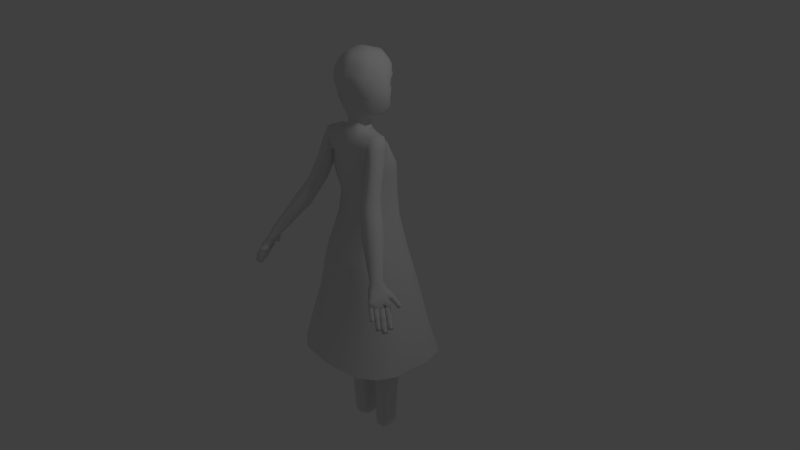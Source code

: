 # Source: girl5.blend  (saved by Blender 2.76.0; exported with 4.5.12 LTS)
import bpy
from mathutils import Matrix  # noqa: F401  (used for matrix-valued properties, if any)

bpy.ops.wm.read_factory_settings(use_empty=True)
scene = bpy.context.scene
scene.name = 'Scene'

# ---- collections
col_collection_1 = bpy.data.collections.new('Collection 1'); scene.collection.children.link(col_collection_1)

# ---- world
world_world = bpy.data.worlds.new('World'); scene.world = world_world
world_world.color = (0.05088, 0.05088, 0.05088)
world_world.use_sun_shadow = False
world_world.sun_shadow_jitter_overblur = 0.0
world_world.cycles.sampling_method = 'MANUAL'
world_world.cycles.sample_map_resolution = 256

# ---- cameras
cam_camera = bpy.data.cameras.new('Camera')
cam_camera.clip_end = 100.0
cam_camera.lens = 35.0
cam_camera.sensor_width = 32.0
cam_camera.sensor_height = 18.0
cam_camera.ortho_scale = 7.314
cam_camera.dof.focus_distance = 0.0
cam_camera.dof.aperture_fstop = 128.0

# ---- lights
light_lamp = bpy.data.lights.new('Lamp', 'POINT')
light_lamp.transmission_factor = 0.0
light_lamp.cutoff_distance = 30.0
light_lamp.energy = 100.0
light_lamp.shadow_buffer_clip_start = 1.001
light_lamp.shadow_soft_size = 0.1
light_lamp.shadow_maximum_resolution = 0.006
light_lamp.use_absolute_resolution = True
light_lamp.cycles.use_multiple_importance_sampling = False

# ---- meshes
me_plane_001 = bpy.data.meshes.new('Plane.001')
me_plane_001.from_pydata([(0.3266, 0.2057, -0.111), (0.2213, 0.2037, -0.1732), (0.06412, 0.2034, -0.1751), (0.0, 0.2022, -0.181), (0.3563, 0.2085, -0.0308), (0.2152, 0.2093, 0.2789), (0.05972, 0.2093, 0.2899), (0.0, 0.2092, 0.2849), (0.3319, 0.2094, 0.2474), (0.3499, 0.2092, 0.153), (0.3539, 0.2091, 0.09976), (0.3467, 0.05288, -0.1328), (0.2168, 0.05229, -0.1926), (0.06247, 0.05204, -0.2115), (0.0, 0.05123, -0.1992), (0.4331, 0.05561, -0.04321), (0.2203, 0.0562, 0.3393), (0.04781, 0.05619, 0.3111), (0.0, 0.05608, 0.2942), (0.3775, 0.05622, 0.2488), (0.4158, 0.05608, 0.1497), (0.4324, 0.05605, 0.09381), (0.09093, -0.03912, -0.1176), (0.04088, -0.0393, -0.1312), (0.0, -0.03989, -0.1472), (0.1153, -0.0363, 0.2247), (0.03722, -0.03631, 0.2331), (0.0, -0.03639, 0.2393), (0.06273, -0.084, -0.03631), (0.04815, -0.0841, -0.04322), (0.0, -0.06333, -0.05133), (0.04993, -0.08257, 0.1376), (0.05053, -0.08257, 0.1418), (0.0, -0.06155, 0.145), (0.06196, -0.1124, 0.04987), (0.038, -0.1124, 0.04928), (0.0, -0.09145, 0.04816), (0.3377, -0.09078, -0.1551), (0.2078, -0.09089, -0.2079), (0.4241, -0.09027, -0.06551), (0.2113, -0.09016, 0.2595), (0.3685, -0.09016, 0.2265), (0.4068, -0.09018, 0.1274), (0.4234, -0.09019, 0.07152), (0.08194, -0.1079, -0.1399), (0.1063, -0.1074, 0.2024), (0.05375, -0.1163, -0.0586), (0.04094, -0.116, 0.1153), (0.05298, -0.1215, 0.02758), (0.3373, -0.1774, -0.1596), (0.2075, -0.1775, -0.2076), (0.4237, -0.1772, -0.07006), (0.2109, -0.1771, 0.2549), (0.3682, -0.1771, 0.2219), (0.4064, -0.1772, 0.1228), (0.423, -0.1772, 0.06697), (0.08158, -0.185, -0.1444), (0.106, -0.1847, 0.1979), (0.05338, -0.1886, -0.06315), (0.04058, -0.1885, 0.1107), (0.05261, -0.191, 0.02303), (0.3297, -0.3025, -0.1514), (0.2055, -0.3026, -0.1973), (0.4123, -0.3023, -0.06573), (0.2088, -0.3023, 0.2451), (0.3592, -0.3023, 0.2136), (0.3958, -0.3023, 0.1188), (0.4117, -0.3023, 0.06534), (0.08508, -0.3097, -0.1369), (0.1084, -0.3095, 0.1905), (0.05812, -0.3133, -0.05912), (0.04587, -0.3131, 0.1072), (0.05738, -0.3155, 0.02331), (0.332, -0.4233, -0.1455), (0.2118, -0.4234, -0.19), (0.412, -0.4231, -0.06266), (0.215, -0.4231, 0.2382), (0.3606, -0.4231, 0.2076), (0.396, -0.4231, 0.1159), (0.4114, -0.4231, 0.06418), (0.09529, -0.4303, -0.1315), (0.1179, -0.4301, 0.1853), (0.06919, -0.4337, -0.05627), (0.05733, -0.4336, 0.1047), (0.06848, -0.4359, 0.02351), (0.3251, -0.936, -0.1338), (0.213, -0.936, -0.1752), (0.3997, -0.9358, -0.05647), (0.2159, -0.9357, 0.2242), (0.3517, -0.9357, 0.1957), (0.3848, -0.9358, 0.1101), (0.3991, -0.9358, 0.06185), (0.1043, -0.9425, -0.1207), (0.1253, -0.9423, 0.1749), (0.07993, -0.9457, -0.05051), (0.06887, -0.9456, 0.09961), (0.07926, -0.9477, 0.02391), (0.3188, -1.197, -0.1441), (0.214, -1.197, -0.1828), (0.3885, -1.197, -0.07185), (0.2168, -1.197, 0.1904), (0.3437, -1.197, 0.1638), (0.3746, -1.197, 0.08379), (0.3879, -1.197, 0.03871), (0.1124, -1.199, -0.1319), (0.1321, -1.199, 0.1443), (0.08969, -1.2, -0.06628), (0.07935, -1.2, 0.07401), (0.08906, -1.201, 0.003259), (0.3129, -1.254, -0.1623), (0.215, -1.254, -0.1985), (0.378, -1.254, -0.09484), (0.2176, -1.254, 0.1767), (0.3361, -1.254, 0.1252), (0.3649, -1.254, 0.05053), (0.3774, -1.254, 0.008422), (0.1201, -1.256, -0.1509), (0.1385, -1.256, 0.1071), (0.07904, -1.257, -0.08963), (0.06692, -1.257, 0.04138), (0.07355, -1.258, -0.02469), (0.3077, -1.324, -0.14), (0.2024, -1.324, -0.1956), (0.3778, -1.324, -0.06741), (0.2052, -1.324, 0.1961), (0.3327, -1.324, 0.1694), (0.3637, -1.324, 0.089), (0.3772, -1.324, 0.04369), (0.1004, -1.326, -0.1277), (0.1201, -1.326, 0.1498), (0.0775, -1.327, -0.06181), (0.06711, -1.327, 0.07916), (0.07687, -1.328, 0.008068), (0.3253, -1.583, -0.1342), (0.2129, -1.583, -0.1757), (0.4001, -1.583, -0.05668), (0.2159, -1.583, 0.2246), (0.352, -1.583, 0.1961), (0.3851, -1.583, 0.1103), (0.3995, -1.583, 0.06192), (0.104, -1.585, -0.1211), (0.1251, -1.585, 0.1752), (0.07956, -1.586, -0.0507), (0.06848, -1.586, 0.09978), (0.0789, -1.587, 0.02389), (0.3062, -1.836, -0.1115), (0.2094, -1.836, -0.1473), (0.3706, -1.836, -0.04475), (0.212, -1.836, 0.1976), (0.3292, -1.836, 0.173), (0.3577, -1.836, 0.09909), (0.3701, -1.836, 0.05743), (0.1155, -1.838, -0.1002), (0.1337, -1.838, 0.155), (0.09449, -1.839, -0.0396), (0.08494, -1.839, 0.09005), (0.09391, -1.84, 0.02466), (0.2916, -2.084, -0.09656), (0.2051, -2.084, -0.1285), (0.3492, -2.084, -0.03687), (0.2074, -2.084, 0.1798), (0.3122, -2.084, 0.1578), (0.3377, -2.084, 0.0917), (0.3488, -2.084, 0.05446), (0.1212, -2.086, -0.08646), (0.1374, -2.086, 0.1417), (0.1024, -2.087, -0.03227), (0.09385, -2.086, 0.08362), (0.1019, -2.087, 0.02517), (0.2801, -2.262, -0.09656), (0.1936, -2.262, -0.1285), (0.3377, -2.262, -0.03687), (0.1959, -2.262, 0.1798), (0.3007, -2.262, 0.1578), (0.3262, -2.262, 0.0917), (0.3373, -2.262, 0.05446), (0.1097, -2.264, -0.08646), (0.1259, -2.264, 0.1417), (0.09087, -2.265, -0.03227), (0.08233, -2.265, 0.08362), (0.09036, -2.266, 0.02517), (0.2638, -2.544, -0.08847), (0.1829, -2.544, -0.1184), (0.3177, -2.544, -0.03261), (0.185, -2.544, 0.1701), (0.2831, -2.544, 0.1495), (0.307, -2.544, 0.08771), (0.3173, -2.544, 0.05285), (0.1043, -2.546, -0.07901), (0.1195, -2.546, 0.1345), (0.08674, -2.547, -0.02831), (0.07875, -2.547, 0.08014), (0.08626, -2.548, 0.02545)], [], [(4, 10, 21, 15), (8, 5, 16, 19), (0, 4, 15, 11), (1, 0, 11, 12), (9, 8, 19, 20), (5, 6, 17, 16), (2, 1, 12, 13), (10, 9, 20, 21), (6, 7, 18, 17), (3, 2, 13, 14), (16, 17, 26, 25), (14, 13, 23, 24), (17, 18, 27, 26), (13, 12, 22, 23), (26, 27, 33, 32), (24, 23, 29, 30), (25, 26, 32, 31), (23, 22, 28, 29), (29, 28, 34, 35), (30, 29, 35, 36), (32, 33, 36, 35), (31, 32, 35, 34), (31, 34, 48, 47), (21, 20, 42, 43), (25, 31, 47, 45), (15, 21, 43, 39), (16, 25, 45, 40), (28, 22, 44, 46), (19, 16, 40, 41), (22, 12, 38, 44), (11, 15, 39, 37), (34, 28, 46, 48), (12, 11, 37, 38), (20, 19, 41, 42), (40, 45, 57, 52), (42, 41, 53, 54), (48, 46, 58, 60), (38, 37, 49, 50), (44, 38, 50, 56), (43, 42, 54, 55), (47, 48, 60, 59), (37, 39, 51, 49), (45, 47, 59, 57), (39, 43, 55, 51), (41, 40, 52, 53), (46, 44, 56, 58), (58, 56, 68, 70), (52, 57, 69, 64), (54, 53, 65, 66), (60, 58, 70, 72), (50, 49, 61, 62), (56, 50, 62, 68), (55, 54, 66, 67), (59, 60, 72, 71), (49, 51, 63, 61), (57, 59, 71, 69), (51, 55, 67, 63), (53, 52, 64, 65), (65, 64, 76, 77), (70, 68, 80, 82), (64, 69, 81, 76), (66, 65, 77, 78), (72, 70, 82, 84), (62, 61, 73, 74), (68, 62, 74, 80), (67, 66, 78, 79), (71, 72, 84, 83), (61, 63, 75, 73), (69, 71, 83, 81), (63, 67, 79, 75), (77, 76, 88, 89), (82, 80, 92, 94), (76, 81, 93, 88), (78, 77, 89, 90), (84, 82, 94, 96), (74, 73, 85, 86), (80, 74, 86, 92), (79, 78, 90, 91), (83, 84, 96, 95), (73, 75, 87, 85), (81, 83, 95, 93), (75, 79, 91, 87), (87, 91, 103, 99), (89, 88, 100, 101), (94, 92, 104, 106), (88, 93, 105, 100), (90, 89, 101, 102), (96, 94, 106, 108), (86, 85, 97, 98), (92, 86, 98, 104), (91, 90, 102, 103), (95, 96, 108, 107), (85, 87, 99, 97), (93, 95, 107, 105), (99, 103, 115, 111), (101, 100, 112, 113), (106, 104, 116, 118), (100, 105, 117, 112), (102, 101, 113, 114), (108, 106, 118, 120), (98, 97, 109, 110), (104, 98, 110, 116), (103, 102, 114, 115), (107, 108, 120, 119), (97, 99, 111, 109), (105, 107, 119, 117), (117, 119, 131, 129), (111, 115, 127, 123), (113, 112, 124, 125), (118, 116, 128, 130), (112, 117, 129, 124), (114, 113, 125, 126), (120, 118, 130, 132), (110, 109, 121, 122), (116, 110, 122, 128), (115, 114, 126, 127), (119, 120, 132, 131), (109, 111, 123, 121), (121, 123, 135, 133), (129, 131, 143, 141), (123, 127, 139, 135), (125, 124, 136, 137), (130, 128, 140, 142), (124, 129, 141, 136), (126, 125, 137, 138), (132, 130, 142, 144), (122, 121, 133, 134), (128, 122, 134, 140), (127, 126, 138, 139), (131, 132, 144, 143), (143, 144, 156, 155), (133, 135, 147, 145), (141, 143, 155, 153), (135, 139, 151, 147), (137, 136, 148, 149), (142, 140, 152, 154), (136, 141, 153, 148), (138, 137, 149, 150), (144, 142, 154, 156), (134, 133, 145, 146), (140, 134, 146, 152), (139, 138, 150, 151), (151, 150, 162, 163), (155, 156, 168, 167), (145, 147, 159, 157), (153, 155, 167, 165), (147, 151, 163, 159), (149, 148, 160, 161), (154, 152, 164, 166), (148, 153, 165, 160), (150, 149, 161, 162), (156, 154, 166, 168), (146, 145, 157, 158), (152, 146, 158, 164), (163, 162, 174, 175), (167, 168, 180, 179), (157, 159, 171, 169), (165, 167, 179, 177), (159, 163, 175, 171), (161, 160, 172, 173), (166, 164, 176, 178), (160, 165, 177, 172), (162, 161, 173, 174), (168, 166, 178, 180), (158, 157, 169, 170), (164, 158, 170, 176), (176, 170, 182, 188), (175, 174, 186, 187), (179, 180, 192, 191), (169, 171, 183, 181), (177, 179, 191, 189), (171, 175, 187, 183), (173, 172, 184, 185), (178, 176, 188, 190), (172, 177, 189, 184), (174, 173, 185, 186), (180, 178, 190, 192), (170, 169, 181, 182)])
me_plane_001.polygons.foreach_set('use_smooth', [True] * 178)
me_plane_001.use_remesh_preserve_volume = False
me_plane_001.use_remesh_preserve_attributes = False
me_plane_001.use_mirror_vertex_groups = False
me_plane_001.update()
me_plane = bpy.data.meshes.new('Plane')
me_plane.from_pydata([(1.186, 0.02748, 0.625), (1.113, 0.1311, 0.6585), (1.161, 0.009783, 0.6253), (1.086, 0.1141, 0.6664), (1.15, -0.005424, 0.6427), (1.074, 0.09885, 0.6838), (1.158, -0.009232, 0.667), (1.082, 0.09504, 0.7081), (1.181, 0.0005885, 0.6839), (1.109, 0.0972, 0.7272), (1.205, 0.01829, 0.6836), (1.129, 0.1226, 0.7247), (1.216, 0.03349, 0.6662), (1.141, 0.1378, 0.7073), (1.208, 0.0373, 0.6419), (1.133, 0.1416, 0.683), (1.14, 0.0924, 0.6496), (1.181, 0.005576, 0.6542), (1.121, 0.07752, 0.652), (1.109, 0.06184, 0.6699), (1.118, 0.05791, 0.695), (1.135, 0.06467, 0.7104), (1.16, 0.08292, 0.71), (1.172, 0.0986, 0.6921), (1.164, 0.1025, 0.667), (1.14, 0.04215, 0.638), (1.129, 0.02677, 0.6556), (1.137, 0.02292, 0.6801), (1.158, 0.032, 0.6967), (1.183, 0.04989, 0.6964), (1.194, 0.06527, 0.6788), (1.186, 0.06912, 0.6542), (1.163, 0.05919, 0.6371), (1.147, 0.02951, 0.6331), (1.136, 0.0143, 0.6505), (1.144, 0.01049, 0.6748), (1.166, 0.02031, 0.6917), (1.19, 0.03801, 0.6913), (1.202, 0.05322, 0.6739), (1.194, 0.05703, 0.6497), (1.171, 0.0472, 0.6327), (1.191, 0.03723, 0.686), (1.203, 0.02145, 0.6798), (1.212, 0.03362, 0.6658), (1.2, 0.0494, 0.6721), (1.205, 0.03667, 0.6464), (1.194, 0.05245, 0.6526), (1.194, 0.0397, 0.6909), (1.207, 0.02116, 0.6836), (1.218, 0.03545, 0.6672), (1.205, 0.05398, 0.6745), (1.211, 0.03903, 0.6444), (1.197, 0.05756, 0.6517), (1.165, 0.05537, 0.636), (1.141, 0.03768, 0.6363), (1.13, 0.02247, 0.6537), (1.138, 0.01866, 0.678), (1.16, 0.02848, 0.6949), (1.185, 0.04618, 0.6946), (1.196, 0.06139, 0.6772), (1.188, 0.0652, 0.6529), (1.161, 0.06152, 0.6384), (1.137, 0.04382, 0.6387), (1.125, 0.02862, 0.6561), (1.133, 0.02481, 0.6804), (1.156, 0.03463, 0.6973), (1.18, 0.05233, 0.697), (1.192, 0.06753, 0.6796), (1.184, 0.07134, 0.6553), (1.143, 0.08652, 0.6482), (1.119, 0.06882, 0.6486), (1.107, 0.05361, 0.666), (1.115, 0.0498, 0.6903), (1.138, 0.05962, 0.7072), (1.162, 0.07732, 0.7068), (1.173, 0.09253, 0.6894), (1.166, 0.09634, 0.6652), (1.136, 0.09561, 0.6518), (1.101, 0.0627, 0.6696), (1.131, 0.06872, 0.7108), (1.112, 0.07791, 0.6522), (1.108, 0.0589, 0.6938), (1.155, 0.08641, 0.7104), (1.167, 0.1016, 0.693), (1.159, 0.1054, 0.6687), (1.246, -0.1897, 0.821), (1.135, 0.03952, 0.7567), (1.219, -0.2027, 0.8221), (1.107, 0.02655, 0.7578), (1.2, -0.2065, 0.8412), (1.083, 0.01947, 0.7749), (1.201, -0.1989, 0.8671), (1.083, 0.03024, 0.8121), (1.221, -0.1844, 0.8847), (1.107, 0.04397, 0.8201), (1.248, -0.1714, 0.8837), (1.136, 0.05786, 0.8194), (1.267, -0.1676, 0.8646), (1.155, 0.06166, 0.8003), (1.266, -0.1752, 0.8386), (1.154, 0.05407, 0.7744), (1.179, -0.04875, 0.781), (1.235, -0.1908, 0.8536), (1.157, -0.05876, 0.7841), (1.138, -0.06268, 0.8038), (1.138, -0.05484, 0.8306), (1.153, -0.04321, 0.8468), (1.181, -0.02983, 0.8457), (1.2, -0.02591, 0.826), (1.2, -0.03375, 0.7992), (1.187, -0.1329, 0.8031), (1.168, -0.1368, 0.8224), (1.169, -0.1291, 0.8486), (1.187, -0.1152, 0.8659), (1.215, -0.1021, 0.8649), (1.234, -0.09827, 0.8456), (1.233, -0.1059, 0.8193), (1.213, -0.1207, 0.8015), (1.198, -0.1593, 0.8099), (1.179, -0.1631, 0.829), (1.18, -0.1555, 0.855), (1.2, -0.141, 0.8726), (1.227, -0.128, 0.8715), (1.246, -0.1242, 0.8524), (1.245, -0.1318, 0.8265), (1.225, -0.1464, 0.8089), (1.23, -0.1334, 0.8678), (1.246, -0.1681, 0.8776), (1.262, -0.1651, 0.8623), (1.245, -0.1304, 0.8525), (1.261, -0.1712, 0.8415), (1.244, -0.1365, 0.8318), (1.231, -0.1277, 0.8716), (1.251, -0.1685, 0.883), (1.268, -0.1649, 0.8651), (1.249, -0.1242, 0.8536), (1.268, -0.172, 0.8407), (1.248, -0.1313, 0.8292), (1.217, -0.1284, 0.8038), (1.189, -0.1414, 0.8049), (1.171, -0.1452, 0.824), (1.171, -0.1376, 0.8499), (1.191, -0.123, 0.8676), (1.218, -0.1101, 0.8665), (1.237, -0.1063, 0.8474), (1.236, -0.1139, 0.8214), (1.21, -0.1149, 0.8), (1.183, -0.1279, 0.8011), (1.164, -0.1317, 0.8202), (1.165, -0.1241, 0.8461), (1.184, -0.1095, 0.8638), (1.212, -0.09654, 0.8627), (1.23, -0.09274, 0.8436), (1.23, -0.1003, 0.8177), (1.183, -0.05993, 0.7846), (1.156, -0.07291, 0.7857), (1.137, -0.07671, 0.8048), (1.138, -0.06911, 0.8307), (1.158, -0.05456, 0.8484), (1.185, -0.04159, 0.8473), (1.204, -0.03779, 0.8282), (1.203, -0.04539, 0.8022), (1.173, -0.03994, 0.779), (1.127, -0.05672, 0.7992), (1.148, -0.03457, 0.8428), (1.146, -0.05292, 0.7801), (1.128, -0.04912, 0.8251), (1.175, -0.0216, 0.8417), (1.194, -0.0178, 0.8226), (1.193, -0.0254, 0.7966), (1.117, -0.06845, 0.9886), (1.05, 0.06851, 0.9484), (1.092, -0.08053, 0.9885), (1.029, 0.05568, 0.94), (1.076, -0.08426, 1.004), (0.9997, 0.05728, 0.9609), (1.078, -0.07746, 1.025), (1.007, 0.06737, 0.9843), (1.096, -0.06411, 1.04), (1.026, 0.08071, 0.9995), (1.121, -0.05203, 1.04), (1.05, 0.09279, 0.9996), (1.137, -0.0483, 1.025), (1.067, 0.09652, 0.9846), (1.136, -0.0551, 1.004), (1.065, 0.08972, 0.9632), (1.075, 0.02077, 0.9632), (1.107, -0.06878, 1.015), (1.055, 0.01143, 0.965), (1.038, 0.007586, 0.9805), (1.04, 0.0146, 1.003), (1.054, 0.02525, 1.016), (1.079, 0.03771, 1.016), (1.096, 0.04156, 1.001), (1.094, 0.03454, 0.9789), (1.073, -0.03618, 0.9766), (1.056, -0.03996, 0.9918), (1.058, -0.03308, 1.013), (1.075, -0.02037, 1.028), (1.1, -0.008153, 1.028), (1.117, -0.00438, 1.013), (1.115, -0.01126, 0.9916), (1.096, -0.02476, 0.9762), (1.079, -0.05314, 0.9808), (1.063, -0.05687, 0.9958), (1.064, -0.05007, 1.017), (1.083, -0.03672, 1.032), (1.108, -0.02464, 1.033), (1.124, -0.02091, 1.017), (1.122, -0.02771, 0.9961), (1.104, -0.04106, 0.9809), (1.109, -0.02833, 1.029), (1.12, -0.05026, 1.035), (1.133, -0.04727, 1.023), (1.122, -0.02535, 1.017), (1.132, -0.05272, 1.006), (1.121, -0.03079, 1.0), (1.111, -0.02398, 1.033), (1.124, -0.04972, 1.04), (1.139, -0.04622, 1.026), (1.126, -0.02048, 1.018), (1.137, -0.05261, 1.006), (1.125, -0.02687, 0.9984), (1.098, -0.02971, 0.9777), (1.073, -0.04179, 0.9776), (1.057, -0.04552, 0.9926), (1.059, -0.03872, 1.014), (1.077, -0.02537, 1.029), (1.102, -0.01329, 1.029), (1.118, -0.009561, 1.014), (1.117, -0.01636, 0.9929), (1.094, -0.02117, 0.9753), (1.069, -0.03325, 0.9752), (1.053, -0.03698, 0.9903), (1.055, -0.03018, 1.012), (1.073, -0.01683, 1.027), (1.098, -0.004755, 1.027), (1.114, -0.001024, 1.012), (1.113, -0.007825, 0.9905), (1.077, 0.01354, 0.9656), (1.052, 0.001465, 0.9655), (1.036, -0.002266, 0.9805), (1.038, 0.004535, 1.002), (1.056, 0.01788, 1.017), (1.081, 0.02996, 1.017), (1.097, 0.03369, 1.002), (1.096, 0.02689, 0.9808), (1.071, 0.02617, 0.9621), (1.03, 0.01036, 0.977), (1.05, 0.03051, 1.014), (1.046, 0.01409, 0.9619), (1.031, 0.01716, 0.9984), (1.075, 0.04259, 1.014), (1.091, 0.04632, 0.9986), (1.089, 0.03952, 0.9773), (1.19, -0.1739, 0.9526), (1.078, 0.05218, 0.8881), (1.165, -0.186, 0.9537), (1.056, 0.03884, 0.8796), (1.147, -0.1895, 0.9719), (1.03, 0.03668, 0.9056), (1.148, -0.1824, 0.9965), (1.137, 0.04104, 0.7577), (1.166, -0.1688, 1.013), (1.086, 0.03176, 0.813), (1.191, -0.1567, 1.012), (1.08, 0.07274, 0.9476), (1.209, -0.1532, 0.9938), (1.099, 0.07941, 0.9304), (1.209, -0.1603, 0.9692), (1.097, 0.06913, 0.9049), (1.123, -0.03283, 0.9126), (1.179, -0.1751, 0.9836), (1.102, -0.04215, 0.9157), (1.084, -0.04577, 0.9344), (1.085, -0.03843, 0.9597), (1.098, -0.02758, 0.9749), (1.124, -0.01511, 0.9738), (1.143, -0.01149, 0.9551), (1.142, -0.01883, 0.9297), (1.133, -0.1162, 0.9347), (1.115, -0.1198, 0.9531), (1.115, -0.1126, 0.9779), (1.133, -0.09963, 0.9942), (1.158, -0.08741, 0.9931), (1.176, -0.08385, 0.9747), (1.176, -0.09105, 0.9499), (1.157, -0.1048, 0.9331), (1.144, -0.1426, 0.9416), (1.126, -0.1461, 0.9597), (1.127, -0.139, 0.9843), (1.145, -0.1254, 1.001), (1.17, -0.1133, 0.9998), (1.188, -0.1098, 0.9816), (1.187, -0.1169, 0.957), (1.169, -0.1305, 0.9405), (1.173, -0.1187, 0.9963), (1.19, -0.1534, 1.006), (1.204, -0.1506, 0.9915), (1.187, -0.1158, 0.9818), (1.204, -0.1563, 0.9719), (1.187, -0.1215, 0.9621), (1.174, -0.1131, 0.9998), (1.194, -0.1539, 1.011), (1.211, -0.1506, 0.9942), (1.191, -0.1098, 0.9827), (1.21, -0.1573, 0.9711), (1.19, -0.1165, 0.9597), (1.16, -0.1125, 0.9354), (1.135, -0.1246, 0.9365), (1.117, -0.1281, 0.9547), (1.118, -0.121, 0.9793), (1.136, -0.1074, 0.9958), (1.162, -0.09533, 0.9947), (1.179, -0.09182, 0.9766), (1.179, -0.09893, 0.952), (1.154, -0.09898, 0.9316), (1.128, -0.1111, 0.9327), (1.111, -0.1146, 0.9509), (1.111, -0.1075, 0.9755), (1.129, -0.09389, 0.9921), (1.155, -0.0818, 0.9909), (1.173, -0.07829, 0.9728), (1.172, -0.08541, 0.9482), (1.127, -0.04398, 0.9162), (1.102, -0.05607, 0.9173), (1.084, -0.05958, 0.9355), (1.084, -0.05247, 0.9601), (1.103, -0.03889, 0.9766), (1.128, -0.0268, 0.9755), (1.146, -0.02329, 0.9573), (1.145, -0.03041, 0.9328), (1.117, -0.02397, 0.9106), (1.074, -0.03957, 0.9299), (1.093, -0.01888, 0.971), (1.092, -0.03606, 0.9117), (1.075, -0.03246, 0.9544), (1.118, -0.006797, 0.9699), (1.136, -0.003282, 0.9517), (1.136, -0.0104, 0.9272), (1.232, -0.2173, 0.8926), (1.11, 0.04549, 0.821), (1.204, -0.2302, 0.8943), (1.086, 0.02099, 0.7758), (1.185, -0.2339, 0.9151), (1.052, 0.02318, 0.8401), (1.185, -0.2261, 0.9427), (1.11, 0.02807, 0.7587), (1.204, -0.2115, 0.961), (1.133, 0.1154, 0.7889), (1.232, -0.1986, 0.9592), (1.105, 0.06172, 0.8863), (1.251, -0.1949, 0.9385), (1.125, 0.06581, 0.8666), (1.251, -0.2027, 0.9109), (1.124, 0.05764, 0.8379), (1.156, -0.05728, 0.8472), (1.219, -0.2187, 0.9277), (1.133, -0.06723, 0.851), (1.113, -0.071, 0.8724), (1.113, -0.06303, 0.9009), (1.127, -0.05134, 0.9177), (1.156, -0.03802, 0.9159), (1.176, -0.03424, 0.8945), (1.176, -0.04222, 0.8661), (1.168, -0.1511, 0.8727), (1.148, -0.1548, 0.8937), (1.148, -0.147, 0.9216), (1.166, -0.1331, 0.9396), (1.194, -0.12, 0.9378), (1.214, -0.1163, 0.9169), (1.214, -0.1241, 0.889), (1.194, -0.1389, 0.8705), (1.18, -0.181, 0.8805), (1.161, -0.1846, 0.9013), (1.161, -0.1769, 0.9289), (1.18, -0.1623, 0.9472), (1.208, -0.1494, 0.9454), (1.227, -0.1457, 0.9247), (1.227, -0.1534, 0.8971), (1.208, -0.168, 0.8788), (1.211, -0.1554, 0.9416), (1.23, -0.1948, 0.9526), (1.246, -0.1919, 0.936), (1.226, -0.1525, 0.925), (1.246, -0.1981, 0.9139), (1.226, -0.1587, 0.9029), (1.212, -0.1493, 0.9454), (1.235, -0.1955, 0.9584), (1.253, -0.1921, 0.9389), (1.23, -0.1458, 0.9259), (1.253, -0.1994, 0.913), (1.23, -0.1531, 0.9), (1.198, -0.1476, 0.8731), (1.17, -0.1606, 0.8748), (1.151, -0.1642, 0.8955), (1.151, -0.1565, 0.9231), (1.17, -0.1419, 0.9414), (1.198, -0.129, 0.9397), (1.217, -0.1253, 0.919), (1.217, -0.133, 0.8914), (1.19, -0.1323, 0.8688), (1.163, -0.1452, 0.8705), (1.143, -0.1489, 0.8912), (1.143, -0.1411, 0.9188), (1.163, -0.1265, 0.9371), (1.19, -0.1136, 0.9354), (1.21, -0.11, 0.9147), (1.21, -0.1177, 0.8871), (1.16, -0.0699, 0.8513), (1.132, -0.08281, 0.853), (1.113, -0.08648, 0.8738), (1.113, -0.07874, 0.9013), (1.132, -0.06414, 0.9196), (1.16, -0.05122, 0.9179), (1.179, -0.04756, 0.8972), (1.179, -0.05529, 0.8696), (1.149, -0.0472, 0.8449), (1.102, -0.06378, 0.8674), (1.121, -0.04144, 0.9133), (1.121, -0.06011, 0.8467), (1.102, -0.05604, 0.895), (1.149, -0.02852, 0.9116), (1.168, -0.02486, 0.8908), (1.168, -0.03259, 0.8632), (1.158, 0.06318, 0.8012), (1.157, 0.05559, 0.7753), (1.053, 0.07426, 0.9493), (1.031, 0.0572, 0.9409), (1.002, 0.0588, 0.9618), (1.01, 0.06889, 0.9852), (1.028, 0.08223, 1.0), (1.054, 0.09431, 0.9986), (1.069, 0.09804, 0.9855), (1.112, 0.09327, 0.7453), (1.08, 0.06155, 0.889), (1.058, 0.04035, 0.8805), (1.032, 0.0382, 0.9065), (1.061, 0.08398, 0.8007), (1.103, 0.08039, 0.9341), (1.114, 0.09903, 0.814), (1.055, 0.0247, 0.841), (1.066, 0.07649, 0.7655), (1.13, 0.06732, 0.8704), (1.085, 0.08029, 0.7464), (1.132, 0.1078, 0.7629), (1.074, 0.1288, 0.9409), (1.006, 0.1094, 0.9286), (0.9828, 0.1143, 0.9515), (0.9844, 0.1211, 0.9729), (1.003, 0.1345, 0.9772), (1.034, 0.1472, 0.9764), (1.047, 0.1456, 0.9715), (1.102, 0.1086, 0.874), (1.033, 0.09258, 0.8681), (1.013, 0.09371, 0.8962), (1.076, 0.1319, 0.9153), (1.035, 0.08021, 0.8307), (1.102, 0.1191, 0.8541), (1.114, 0.1512, 0.7815), (1.101, 0.1054, 0.7347), (1.023, 0.1175, 0.8177), (1.093, 0.1582, 0.8422), (1.053, 0.1131, 0.7521), (1.064, 0.1123, 0.7302), (1.111, 0.1399, 0.7468), (1.041, 0.1743, 0.9328), (0.9904, 0.1447, 0.9144), (1.083, 0.1843, 0.8329), (0.9879, 0.17, 0.9621), (1.099, 0.1783, 0.7722), (1.012, 0.1441, 0.8015), (1.112, 0.1025, 0.7316), (1.044, 0.1402, 0.7391), (1.034, 0.1362, 0.7254), (1.11, 0.1776, 0.7504), (1.03, 0.2039, 0.917), (0.9655, 0.1669, 0.9045), (0.9765, 0.2023, 0.9578), (0.966, 0.3011, 0.715), (0.9203, 0.2753, 0.7243), (1.062, 0.2146, 0.8228), (1.085, 0.2092, 0.7655), (0.9828, 0.1702, 0.8016), (1.048, 0.2017, 0.6977), (1.001, 0.1718, 0.743), (1.017, 0.1662, 0.7122), (1.072, 0.2154, 0.7054), (1.017, 0.2302, 0.9011), (0.9456, 0.1967, 0.8857), (0.9664, 0.224, 0.9393), (0.8804, 0.2672, 0.7798), (0.9988, 0.3298, 0.7478), (1.041, 0.2531, 0.8096), (1.065, 0.2502, 0.7604), (0.9351, 0.205, 0.7882), (1.038, 0.224, 0.7126), (0.9804, 0.1986, 0.7269), (1.001, 0.2633, 0.8813), (0.9286, 0.2327, 0.8706), (0.95, 0.2582, 0.9229), (1.005, 0.345, 0.7952), (1.078, 0.1044, 0.7285), (1.127, 0.1315, 0.7404), (1.054, 0.1283, 0.717), (1.116, 0.1623, 0.7366), (1.087, 0.1685, 0.6676), (1.05, 0.1576, 0.6931), (1.107, 0.1831, 0.6852), (0.9753, 0.3425, 0.8496), (0.8992, 0.2911, 0.8555), (0.9278, 0.3084, 0.8697), (0.06374, 2.117, -0.2832), (0.03006, 1.996, -0.2657), (0.06065, 1.999, -0.2449), (0.03022, 2.115, -0.2814), (0.0, 1.993, -0.2718), (0.0, 2.104, -0.2733), (0.1283, 2.05, -0.2148), (0.07211, 1.998, -0.2344), (0.1627, 2.003, -0.189), (0.08965, 1.992, -0.2183), (0.0906, 1.958, -0.208), (0.08251, 1.979, -0.2086), (0.03757, 1.956, -0.2315), (0.03245, 1.983, -0.2541), (0.0, 1.959, -0.2456), (0.0, 1.97, -0.2604), (0.04166, 2.132, -0.3033), (0.02936, 2.141, -0.3267), (0.0, 2.147, -0.3726), (0.08794, 2.141, -0.259), (0.0469, 2.17, -0.2874), (0.02351, 2.179, -0.3095), (0.0, 2.18, -0.3181), (0.03299, 2.206, -0.2488), (0.01525, 2.221, -0.2928), (0.0, 2.223, -0.3038), (0.04765, 2.321, -0.2792), (0.01886, 2.331, -0.3095), (0.0, 2.331, -0.3075), (0.07432, 2.227, -0.2161), (0.0769, 2.282, -0.2425), (0.104, 2.366, -0.2368), (0.122, 2.323, -0.1905), (0.2283, 2.355, -0.1502), (0.2141, 2.314, -0.1047), (0.3508, 2.274, -0.008604), (0.2376, 2.266, -0.0775), (0.3294, 2.187, -0.01651), (0.2412, 2.208, -0.08227), (0.2022, 2.113, -0.1415), (0.2137, 2.181, -0.1167), (0.1059, 2.17, -0.2562), (0.1224, 2.192, -0.2055), (0.3682, 2.182, 0.06372), (0.1724, 2.09, -0.1751), (0.1995, 2.009, -0.1418), (0.1187, 1.933, -0.1716), (0.0445, 1.92, -0.1935), (0.0, 1.91, -0.2111), (0.236, 2.016, -0.09188), (0.1398, 1.92, -0.1313), (0.05277, 1.895, -0.159), (0.0, 1.88, -0.1664), (0.2743, 2.016, -0.03049), (0.1734, 1.915, -0.0644), (0.05794, 1.888, -0.08526), (0.0, 1.866, -0.09897), (0.3026, 2.009, 0.03885), (0.1942, 1.93, 0.007701), (0.06304, 1.89, -0.007834), (0.0, 1.878, -0.02231), (0.05268, 2.41, -0.2838), (0.02107, 2.406, -0.2907), (0.0, 2.404, -0.293), (0.1277, 2.413, -0.2484), (0.2304, 2.403, -0.1689), (0.3272, 2.361, -0.02101), (0.0514, 2.486, -0.2623), (0.02472, 2.484, -0.2696), (0.0, 2.483, -0.2767), (0.1255, 2.482, -0.2526), (0.2291, 2.47, -0.1513), (0.327, 2.437, -0.01505), (0.06889, 2.556, -0.2433), (0.02648, 2.556, -0.251), (0.0, 2.555, -0.2422), (0.1235, 2.557, -0.2108), (0.2157, 2.534, -0.1518), (0.3066, 2.49, -0.01049), (0.07246, 2.652, -0.1572), (0.04274, 2.658, -0.1659), (0.0, 2.662, -0.1749), (0.1253, 2.638, -0.1323), (0.1823, 2.61, -0.08485), (0.2838, 2.562, 0.0224), (0.07107, 2.689, -0.0536), (0.03769, 2.69, -0.05477), (0.0, 2.698, -0.05817), (0.1167, 2.674, -0.04534), (0.1634, 2.659, -0.01749), (0.2171, 2.628, 0.04851), (0.07175, 2.727, 0.06073), (0.04013, 2.732, 0.06088), (0.0, 2.738, 0.0588), (0.1092, 2.715, 0.0665), (0.1625, 2.681, 0.08303), (0.2258, 2.629, 0.07147), (0.06824, 2.694, 0.2221), (0.03433, 2.696, 0.2281), (0.0, 2.7, 0.2326), (0.1076, 2.692, 0.2138), (0.1683, 2.653, 0.1958), (0.2112, 2.62, 0.1823), (0.07762, 2.635, 0.3059), (0.04505, 2.643, 0.3177), (0.0, 2.642, 0.3231), (0.1152, 2.625, 0.2899), (0.1898, 2.619, 0.2525), (0.2423, 2.575, 0.221), (0.3671, 2.273, 0.07168), (0.3596, 2.347, 0.0799), (0.3366, 2.431, 0.08906), (0.3224, 2.481, 0.08854), (0.291, 2.56, 0.1027), (0.07721, 2.568, 0.3489), (0.04455, 2.562, 0.361), (0.0, 2.561, 0.3662), (0.1149, 2.577, 0.3325), (0.1895, 2.575, 0.2878), (0.2502, 2.551, 0.2536), (0.349, 2.175, 0.1288), (0.2938, 2.002, 0.1244), (0.07654, 2.459, 0.3886), (0.3497, 2.267, 0.1369), (0.3391, 2.34, 0.1449), (0.3339, 2.423, 0.1541), (0.3105, 2.474, 0.1536), (0.2918, 2.553, 0.1677), (0.04393, 2.459, 0.4024), (0.0, 2.456, 0.4068), (0.1142, 2.461, 0.3826), (0.1889, 2.463, 0.3611), (0.2877, 2.456, 0.2853), (0.07623, 2.409, 0.4011), (0.04361, 2.409, 0.407), (0.0, 2.405, 0.411), (0.1139, 2.411, 0.392), (0.1885, 2.409, 0.3674), (0.285, 2.416, 0.2901), (0.0757, 2.324, 0.3991), (0.04308, 2.324, 0.4001), (0.0, 2.321, 0.4041), (0.1134, 2.326, 0.3851), (0.188, 2.324, 0.3666), (0.3125, 2.331, 0.2832), (0.07522, 2.249, 0.3698), (0.04259, 2.249, 0.3772), (0.0, 2.245, 0.3812), (0.1129, 2.251, 0.3622), (0.1875, 2.249, 0.3338), (0.3079, 2.256, 0.2603), (0.07463, 2.158, 0.3387), (0.04201, 2.158, 0.3403), (0.0, 2.154, 0.3443), (0.1123, 2.159, 0.3253), (0.1944, 2.156, 0.3198), (0.314, 2.165, 0.2235), (0.07362, 1.999, 0.2954), (0.04099, 1.998, 0.3021), (0.0, 1.995, 0.3068), (0.1113, 2.0, 0.2877), (0.1859, 2.0, 0.2526), (0.2501, 2.006, 0.1852), (0.2032, 1.923, 0.06886), (0.1843, 1.915, 0.04976), (0.07759, 1.912, 0.04037), (0.0, 1.887, 0.02684), (0.2244, 1.962, 0.1181), (0.07122, 1.956, 0.2824), (0.03096, 1.956, 0.288), (0.0, 1.953, 0.2919), (0.1166, 1.957, 0.2659), (0.1774, 1.957, 0.2255), (0.2229, 1.962, 0.1724), (0.1012, 1.873, 0.09547), (0.07304, 1.872, 0.04825), (0.06358, 1.872, 0.03941), (0.0, 1.87, 0.02903), (0.1014, 1.879, 0.1183), (0.07554, 1.88, 0.2708), (0.02626, 1.88, 0.2762), (0.0, 1.88, 0.2803), (0.08825, 1.88, 0.2492), (0.09796, 1.88, 0.2248), (0.1001, 1.88, 0.1675), (0.1134, 1.818, 0.08103), (0.06836, 1.815, 0.04925), (0.05323, 1.814, 0.03878), (0.0, 1.811, 0.0265), (0.1137, 1.829, 0.1167), (0.07236, 1.831, 0.2972), (0.03551, 1.831, 0.2966), (0.0, 1.831, 0.3034), (0.09269, 1.831, 0.2664), (0.1082, 1.831, 0.2035), (0.1116, 1.83, 0.1679), (0.1235, 1.766, 0.07515), (0.0852, 1.766, 0.03828), (0.04843, 1.765, 0.02667), (0.0, 1.764, 0.04007), (0.1311, 1.77, 0.1131), (0.08404, 1.771, 0.3242), (0.04441, 1.771, 0.3376), (0.0, 1.771, 0.3429), (0.1127, 1.771, 0.271), (0.1263, 1.771, 0.2056), (0.1293, 1.771, 0.1432), (0.2153, 1.698, 0.04424), (0.1094, 1.697, 0.01945), (0.04742, 1.697, -0.01131), (0.0, 1.696, -0.01839), (0.3234, 1.712, 0.07991), (0.1614, 1.694, 0.3585), (0.0523, 1.703, 0.3786), (0.0, 1.702, 0.3853), (0.3091, 1.756, 0.2993), (0.3323, 1.76, 0.2027), (0.3373, 1.744, 0.1176), (0.3051, 1.619, 0.0006416), (0.1549, 1.601, -0.04352), (0.06817, 1.601, -0.05505), (0.0, 1.6, -0.05664), (0.3383, 1.637, 0.04865), (0.1785, 1.607, 0.3802), (0.06212, 1.607, 0.3901), (0.0, 1.607, 0.3975), (0.3323, 1.608, 0.3845), (0.3615, 1.647, 0.07264), (0.3305, 1.477, -0.04302), (0.2456, 1.476, -0.104), (0.06028, 1.476, -0.1232), (0.0, 1.475, -0.1293), (0.3413, 1.482, 0.04814), (0.1735, 1.482, 0.379), (0.06558, 1.482, 0.3908), (0.0, 1.482, 0.3996), (0.309, 1.451, 0.3221), (0.3318, 1.429, 0.1915), (0.337, 1.424, 0.07384), (0.3323, 1.316, -0.09664), (0.2769, 1.315, -0.1638), (0.07298, 1.315, -0.1849), (0.0, 1.314, -0.1849), (0.3433, 1.32, 0.003794), (0.1809, 1.321, 0.3683), (0.08023, 1.321, 0.3814), (0.0, 1.321, 0.391), (0.3167, 1.321, 0.3313), (0.3364, 1.321, 0.2202), (0.3407, 1.321, 0.07716), (0.3159, 1.162, -0.1195), (0.2605, 1.161, -0.1862), (0.08785, 1.16, -0.2072), (0.0, 1.159, -0.2109), (0.3269, 1.166, -0.01979), (0.1834, 1.167, 0.3566), (0.07826, 1.167, 0.3695), (0.0, 1.167, 0.3791), (0.3003, 1.167, 0.3198), (0.32, 1.167, 0.2094), (0.3243, 1.167, 0.08621), (0.2995, 0.9118, -0.1436), (0.2441, 0.9109, -0.2058), (0.1224, 0.9105, -0.2254), (0.0, 0.9092, -0.2484), (0.3105, 0.9161, -0.05052), (0.1878, 0.917, 0.2872), (0.09307, 0.917, 0.2993), (0.0, 0.9168, 0.3082), (0.2838, 0.917, 0.2529), (0.3035, 0.9168, 0.1866), (0.3078, 0.9168, 0.09187), (0.3547, 0.608, -0.1341), (0.2852, 0.6071, -0.1963), (0.1426, 0.6067, -0.2159), (0.0, 0.6054, -0.2389), (0.3657, 0.6123, -0.04106), (0.2118, 0.6132, 0.2967), (0.1104, 0.6132, 0.3087), (0.0, 0.613, 0.3177), (0.3391, 0.6132, 0.2624), (0.3588, 0.613, 0.1757), (0.3631, 0.613, 0.1013), (0.4529, 0.1662, -0.1796), (0.3424, 0.1652, -0.2737), (0.2036, 0.1648, -0.3033), (0.0, 0.1636, -0.3381), (0.4639, 0.1705, -0.03886), (0.2882, 0.1767, 0.4893), (0.1313, 0.1714, 0.4901), (0.0, 0.1712, 0.5036), (0.4355, 0.1714, 0.3803), (0.457, 0.1712, 0.2643), (0.4612, 0.1712, 0.1317), (0.5036, -0.07845, -0.2326), (0.3792, -0.09656, -0.3064), (0.2108, -0.09696, -0.3393), (0.0, -0.09824, -0.3779), (0.5621, -0.09135, -0.04565), (0.3221, -0.09042, 0.5214), (0.1617, -0.09043, 0.5417), (0.0, -0.09062, 0.5567), (0.4953, -0.09039, 0.409), (0.5551, -0.09061, 0.2909), (0.5594, -0.09066, 0.1345), (0.3669, 1.751, 0.3083), (0.37, 1.747, 0.2122), (0.3779, 1.74, 0.1192), (0.3564, 1.601, 0.3724), (0.3777, 1.657, 0.1024), (0.3448, 1.446, 0.3456), (0.3394, 1.434, 0.1927), (0.3529, 1.489, 0.09835), (0.417, 1.721, 0.3132), (0.4277, 1.722, 0.2279), (0.434, 1.713, 0.1654), (0.3906, 1.584, 0.3855), (0.4091, 1.642, 0.1123), (0.3528, 1.432, 0.3767), (0.34, 1.432, 0.1986), (0.3691, 1.472, 0.121), (0.4528, 1.625, 0.3431), (0.4558, 1.625, 0.2564), (0.458, 1.618, 0.1898), (0.4153, 1.533, 0.4051), (0.4245, 1.578, 0.1347), (0.3638, 1.436, 0.3974), (0.3328, 1.398, 0.2461), (0.374, 1.453, 0.1478), (0.5144, 1.314, 0.4313), (0.526, 1.313, 0.3522), (0.5198, 1.311, 0.2854), (0.4679, 1.278, 0.4653), (0.4732, 1.297, 0.2329), (0.3825, 1.251, 0.4604), (0.348, 1.239, 0.3346), (0.3934, 1.256, 0.253), (0.5769, 1.08, 0.5224), (0.5921, 1.079, 0.4407), (0.5827, 1.079, 0.3698), (0.5187, 1.067, 0.549), (0.5288, 1.072, 0.3148), (0.4222, 1.056, 0.5448), (0.3842, 1.052, 0.4197), (0.434, 1.057, 0.3385), (0.6028, 1.019, 0.5474), (0.6188, 1.018, 0.4642), (0.6087, 1.017, 0.3915), (0.5418, 1.009, 0.5732), (0.5528, 1.012, 0.3353), (0.4422, 1.001, 0.5691), (0.4031, 0.9977, 0.4422), (0.4543, 1.001, 0.3599), (0.6288, 0.9708, 0.5688), (0.6451, 0.9698, 0.4849), (0.6348, 0.9696, 0.4115), (0.5669, 0.9616, 0.5945), (0.5782, 0.9642, 0.3548), (0.466, 0.9543, 0.5904), (0.4265, 0.9518, 0.4626), (0.4783, 0.9545, 0.3798), (0.7601, 0.7493, 0.661), (0.7796, 0.7483, 0.5767), (0.7672, 0.7482, 0.5027), (0.6865, 0.7423, 0.6861), (0.7002, 0.7436, 0.4457), (0.5675, 0.7365, 0.682), (0.521, 0.7348, 0.554), (0.582, 0.7364, 0.4711), (0.6, -0.4704, -0.2787), (0.4174, -0.4886, -0.3623), (0.2261, -0.489, -0.3995), (0.0, -0.4904, -0.4432), (0.6372, -0.4829, -0.06721), (0.3716, -0.4819, 0.5746), (0.1949, -0.4819, 0.5975), (0.0, -0.4821, 0.6145), (0.5498, -0.4629, 0.4515), (0.6297, -0.4821, 0.3137), (0.6344, -0.4821, 0.1375), (0.6771, -0.8253, -0.3203), (0.4649, -0.8512, -0.444), (0.248, -0.8517, -0.4876), (0.0, -0.8531, -0.5387), (0.763, -0.8455, -0.09871), (0.4195, -0.8445, 0.6523), (0.2103, -0.8445, 0.6792), (0.0, -0.8447, 0.6991), (0.6326, -0.8272, 0.5236), (0.7494, -0.8447, 0.3471), (0.7578, -0.8448, 0.1393), (0.7692, -1.319, -0.4235), (0.5295, -1.301, -0.5942), (0.2683, -1.301, -0.6766), (0.0, -1.303, -0.713), (0.8506, -1.308, -0.136), (0.4969, -1.294, 0.781), (0.2276, -1.294, 0.8147), (0.0, -1.294, 0.8397), (0.7222, -1.29, 0.6174), (0.8322, -1.294, 0.3981), (0.8363, -1.294, 0.1467), (0.01393, 2.012, -0.2585), (0.07149, 2.014, -0.2016), (0.0, 2.006, -0.2461), (0.09305, 2.007, -0.1925), (0.126, 1.997, -0.1754), (0.1126, 1.971, -0.1572), (0.01843, 1.962, -0.2241), (0.0, 1.97, -0.2113), (0.04904, 2.061, -0.1906), (0.07887, 2.049, -0.178), (0.0, 2.06, -0.1943), (0.1062, 2.042, -0.1717), (0.1479, 1.994, -0.162), (0.1309, 1.947, -0.1561), (0.03049, 1.947, -0.1836), (0.0, 1.946, -0.195), (0.04866, 2.08, -0.1142), (0.07646, 2.063, -0.1149), (0.0, 2.079, -0.1141), (0.1038, 2.055, -0.1152), (0.1455, 1.991, -0.1157), (0.1285, 1.928, -0.1159), (0.03449, 1.928, -0.1146), (0.0, 1.923, -0.114), (0.04756, 2.069, -0.04751), (0.07701, 2.052, -0.04817), (0.0, 2.068, -0.04732), (0.1059, 2.043, -0.04851), (0.1502, 1.975, -0.04902), (0.1322, 1.909, -0.04932), (0.03256, 1.908, -0.04788), (0.0, 1.903, -0.04728), (0.06093, 2.055, 0.01373), (0.08351, 2.042, 0.01322), (0.0, 2.055, 0.01388), (0.1057, 2.035, 0.01297), (0.1396, 1.983, 0.01258), (0.1258, 1.932, 0.01234), (0.04942, 1.932, 0.01344), (0.0, 1.928, 0.0139), (0.07277, 2.023, 0.08327), (0.08836, 2.013, 0.0749), (0.0, 2.027, 0.09296), (0.1044, 2.008, 0.06949), (0.1243, 1.973, 0.04437), (0.1082, 1.941, 0.02531), (0.05037, 1.944, 0.03194), (0.0, 1.946, 0.03586), (0.06102, 1.997, 0.1176), (0.07117, 1.99, 0.1122), (0.0, 1.999, 0.1239), (0.08161, 1.987, 0.1087), (0.09457, 1.964, 0.09233), (0.08409, 1.943, 0.07993), (0.04644, 1.945, 0.08424), (0.0, 1.946, 0.08679), (0.04508, 1.922, 0.1626), (0.05594, 1.923, 0.1552), (0.0, 1.913, 0.1652), (0.0667, 1.924, 0.1511), (0.08276, 1.919, 0.1249), (0.07549, 1.91, 0.1013), (0.03817, 1.903, 0.103), (0.0, 1.897, 0.1028), (0.04491, 1.889, 0.165), (0.05578, 1.89, 0.1576), (0.0, 1.88, 0.1676), (0.06653, 1.891, 0.1535), (0.08259, 1.886, 0.1274), (0.07532, 1.877, 0.1037), (0.038, 1.87, 0.1054), (0.0, 1.864, 0.1053), (0.0752, 1.946, -0.0374), (0.04813, 1.945, -0.03645), (0.0, 1.942, -0.03538), (0.07179, 1.957, -0.02838), (0.04683, 1.962, -0.02373), (0.0, 1.964, -0.02123), (0.0903, 1.951, -0.05085), (0.05266, 1.95, -0.1049), (0.0, 1.946, -0.1039), (0.08544, 1.959, -0.0787), (0.05292, 1.976, -0.06403), (0.0, 1.978, -0.05538), (0.08237, 1.96, -0.08306), (0.06127, 1.96, -0.1371), (0.0, 1.956, -0.1361), (0.07752, 1.968, -0.1109), (0.06153, 1.978, -0.09624), (0.0, 1.979, -0.08759), (0.07361, 1.965, -0.1684), (0.03703, 1.964, -0.1935), (0.0, 1.963, -0.193), (0.07136, 1.968, -0.1813), (0.03715, 1.987, -0.1745), (0.0, 1.982, -0.1705), (0.0, 2.026, -0.2061), (0.05313, 2.027, -0.2075), (0.05993, 2.026, -0.2008), (0.06248, 2.005, -0.1997), (0.08218, 1.971, -0.189), (0.07172, 1.968, -0.1964), (0.0, 1.969, -0.195), (0.0, 2.007, -0.2), (0.05728, 2.007, -0.1995), (0.0846, 2.005, -0.1741), (0.08783, 2.004, -0.1734), (0.0808, 1.968, -0.188), (0.07653, 1.968, -0.1891), (0.0, 1.969, -0.1932), (0.08432, 2.007, -0.1667), (0.08754, 2.006, -0.1667), (0.08069, 1.967, -0.1862), (0.0767, 1.967, -0.1862)], [], [(77, 80, 3, 1), (80, 78, 5, 3), (78, 81, 7, 5), (81, 79, 9, 7), (79, 82, 11, 9), (82, 83, 13, 11), (83, 84, 15, 13), (84, 77, 1, 15), (75, 76, 24, 23), (12, 17, 0, 14), (2, 0, 17, 4), (76, 69, 16, 24), (4, 17, 8, 6), (10, 8, 17, 12), (74, 75, 23, 22), (73, 74, 22, 21), (72, 73, 21, 20), (71, 72, 20, 19), (70, 71, 19, 18), (69, 70, 18, 16), (53, 54, 25, 32), (54, 55, 26, 25), (55, 56, 27, 26), (56, 57, 28, 27), (57, 58, 29, 28), (58, 59, 30, 29), (60, 53, 32, 31), (59, 60, 31, 30), (10, 42, 41, 37), (14, 0, 40, 39), (37, 41, 44, 38), (8, 10, 37, 36), (6, 8, 36, 35), (4, 6, 35, 34), (2, 4, 34, 33), (0, 2, 33, 40), (45, 51, 49, 43), (44, 50, 52, 46), (38, 44, 46, 39), (12, 43, 42, 10), (39, 46, 45, 14), (14, 45, 43, 12), (49, 51, 52, 50), (48, 49, 50, 47), (43, 49, 48, 42), (41, 47, 50, 44), (46, 52, 51, 45), (42, 48, 47, 41), (38, 39, 60, 59), (39, 40, 53, 60), (37, 38, 59, 58), (36, 37, 58, 57), (35, 36, 57, 56), (34, 35, 56, 55), (33, 34, 55, 54), (40, 33, 54, 53), (32, 25, 62, 61), (25, 26, 63, 62), (26, 27, 64, 63), (27, 28, 65, 64), (28, 29, 66, 65), (29, 30, 67, 66), (31, 32, 61, 68), (30, 31, 68, 67), (61, 62, 70, 69), (62, 63, 71, 70), (63, 64, 72, 71), (64, 65, 73, 72), (65, 66, 74, 73), (66, 67, 75, 74), (68, 61, 69, 76), (67, 68, 76, 75), (24, 16, 77, 84), (23, 24, 84, 83), (22, 23, 83, 82), (21, 22, 82, 79), (20, 21, 79, 81), (19, 20, 81, 78), (18, 19, 78, 80), (16, 18, 80, 77), (162, 165, 88, 86), (165, 163, 90, 88), (163, 166, 92, 90), (166, 164, 94, 92), (164, 167, 96, 94), (167, 168, 98, 96), (168, 169, 100, 98), (169, 162, 86, 100), (160, 161, 109, 108), (97, 102, 85, 99), (87, 85, 102, 89), (161, 154, 101, 109), (89, 102, 93, 91), (95, 93, 102, 97), (159, 160, 108, 107), (158, 159, 107, 106), (157, 158, 106, 105), (156, 157, 105, 104), (155, 156, 104, 103), (154, 155, 103, 101), (138, 139, 110, 117), (139, 140, 111, 110), (140, 141, 112, 111), (141, 142, 113, 112), (142, 143, 114, 113), (143, 144, 115, 114), (145, 138, 117, 116), (144, 145, 116, 115), (95, 127, 126, 122), (99, 85, 125, 124), (122, 126, 129, 123), (93, 95, 122, 121), (91, 93, 121, 120), (89, 91, 120, 119), (87, 89, 119, 118), (85, 87, 118, 125), (130, 136, 134, 128), (129, 135, 137, 131), (123, 129, 131, 124), (97, 128, 127, 95), (124, 131, 130, 99), (99, 130, 128, 97), (134, 136, 137, 135), (133, 134, 135, 132), (128, 134, 133, 127), (126, 132, 135, 129), (131, 137, 136, 130), (127, 133, 132, 126), (123, 124, 145, 144), (124, 125, 138, 145), (122, 123, 144, 143), (121, 122, 143, 142), (120, 121, 142, 141), (119, 120, 141, 140), (118, 119, 140, 139), (125, 118, 139, 138), (117, 110, 147, 146), (110, 111, 148, 147), (111, 112, 149, 148), (112, 113, 150, 149), (113, 114, 151, 150), (114, 115, 152, 151), (116, 117, 146, 153), (115, 116, 153, 152), (146, 147, 155, 154), (147, 148, 156, 155), (148, 149, 157, 156), (149, 150, 158, 157), (150, 151, 159, 158), (151, 152, 160, 159), (153, 146, 154, 161), (152, 153, 161, 160), (109, 101, 162, 169), (108, 109, 169, 168), (107, 108, 168, 167), (106, 107, 167, 164), (105, 106, 164, 166), (104, 105, 166, 163), (103, 104, 163, 165), (101, 103, 165, 162), (247, 250, 173, 171), (250, 248, 175, 173), (248, 251, 177, 175), (251, 249, 179, 177), (249, 252, 181, 179), (252, 253, 183, 181), (253, 254, 185, 183), (254, 247, 171, 185), (245, 246, 194, 193), (182, 187, 170, 184), (172, 170, 187, 174), (246, 239, 186, 194), (174, 187, 178, 176), (180, 178, 187, 182), (244, 245, 193, 192), (243, 244, 192, 191), (242, 243, 191, 190), (241, 242, 190, 189), (240, 241, 189, 188), (239, 240, 188, 186), (223, 224, 195, 202), (224, 225, 196, 195), (225, 226, 197, 196), (226, 227, 198, 197), (227, 228, 199, 198), (228, 229, 200, 199), (230, 223, 202, 201), (229, 230, 201, 200), (180, 212, 211, 207), (184, 170, 210, 209), (207, 211, 214, 208), (178, 180, 207, 206), (176, 178, 206, 205), (174, 176, 205, 204), (172, 174, 204, 203), (170, 172, 203, 210), (215, 221, 219, 213), (214, 220, 222, 216), (208, 214, 216, 209), (182, 213, 212, 180), (209, 216, 215, 184), (184, 215, 213, 182), (219, 221, 222, 220), (218, 219, 220, 217), (213, 219, 218, 212), (211, 217, 220, 214), (216, 222, 221, 215), (212, 218, 217, 211), (208, 209, 230, 229), (209, 210, 223, 230), (207, 208, 229, 228), (206, 207, 228, 227), (205, 206, 227, 226), (204, 205, 226, 225), (203, 204, 225, 224), (210, 203, 224, 223), (202, 195, 232, 231), (195, 196, 233, 232), (196, 197, 234, 233), (197, 198, 235, 234), (198, 199, 236, 235), (199, 200, 237, 236), (201, 202, 231, 238), (200, 201, 238, 237), (231, 232, 240, 239), (232, 233, 241, 240), (233, 234, 242, 241), (234, 235, 243, 242), (235, 236, 244, 243), (236, 237, 245, 244), (238, 231, 239, 246), (237, 238, 246, 245), (194, 186, 247, 254), (193, 194, 254, 253), (192, 193, 253, 252), (191, 192, 252, 249), (190, 191, 249, 251), (189, 190, 251, 248), (188, 189, 248, 250), (186, 188, 250, 247), (332, 335, 258, 256), (335, 333, 260, 258), (171, 427, 185), (417, 420, 92, 94), (420, 418, 345, 92), (337, 338, 268, 266), (338, 339, 270, 268), (339, 332, 256, 270), (330, 331, 279, 278), (267, 272, 255, 269), (257, 255, 272, 259), (331, 324, 271, 279), (259, 272, 263, 261), (265, 263, 272, 267), (329, 330, 278, 277), (328, 329, 277, 276), (327, 328, 276, 275), (326, 327, 275, 274), (325, 326, 274, 273), (324, 325, 273, 271), (308, 309, 280, 287), (309, 310, 281, 280), (310, 311, 282, 281), (311, 312, 283, 282), (312, 313, 284, 283), (313, 314, 285, 284), (315, 308, 287, 286), (314, 315, 286, 285), (265, 297, 296, 292), (269, 255, 295, 294), (292, 296, 299, 293), (263, 265, 292, 291), (261, 263, 291, 290), (259, 261, 290, 289), (257, 259, 289, 288), (255, 257, 288, 295), (300, 306, 304, 298), (299, 305, 307, 301), (293, 299, 301, 294), (267, 298, 297, 265), (294, 301, 300, 269), (269, 300, 298, 267), (304, 306, 307, 305), (303, 304, 305, 302), (298, 304, 303, 297), (296, 302, 305, 299), (301, 307, 306, 300), (297, 303, 302, 296), (293, 294, 315, 314), (294, 295, 308, 315), (292, 293, 314, 313), (291, 292, 313, 312), (290, 291, 312, 311), (289, 290, 311, 310), (288, 289, 310, 309), (295, 288, 309, 308), (287, 280, 317, 316), (280, 281, 318, 317), (281, 282, 319, 318), (282, 283, 320, 319), (283, 284, 321, 320), (284, 285, 322, 321), (286, 287, 316, 323), (285, 286, 323, 322), (316, 317, 325, 324), (317, 318, 326, 325), (318, 319, 327, 326), (319, 320, 328, 327), (320, 321, 329, 328), (321, 322, 330, 329), (323, 316, 324, 331), (322, 323, 331, 330), (279, 271, 332, 339), (278, 279, 339, 338), (277, 278, 338, 337), (276, 277, 337, 334), (275, 276, 334, 336), (274, 275, 336, 333), (273, 274, 333, 335), (271, 273, 335, 332), (334, 337, 266, 171), (421, 419, 256, 258), (336, 334, 171, 173), (424, 417, 94, 355), (418, 421, 258, 345), (422, 423, 353, 351), (423, 424, 355, 353), (345, 441, 264, 92), (415, 416, 364, 363), (352, 357, 340, 354), (342, 340, 357, 344), (416, 409, 356, 364), (344, 357, 348, 346), (350, 348, 357, 352), (414, 415, 363, 362), (413, 414, 362, 361), (412, 413, 361, 360), (411, 412, 360, 359), (410, 411, 359, 358), (409, 410, 358, 356), (393, 394, 365, 372), (394, 395, 366, 365), (395, 396, 367, 366), (396, 397, 368, 367), (397, 398, 369, 368), (398, 399, 370, 369), (400, 393, 372, 371), (399, 400, 371, 370), (350, 382, 381, 377), (354, 340, 380, 379), (377, 381, 384, 378), (348, 350, 377, 376), (346, 348, 376, 375), (344, 346, 375, 374), (342, 344, 374, 373), (340, 342, 373, 380), (385, 391, 389, 383), (384, 390, 392, 386), (378, 384, 386, 379), (352, 383, 382, 350), (379, 386, 385, 354), (354, 385, 383, 352), (389, 391, 392, 390), (388, 389, 390, 387), (383, 389, 388, 382), (381, 387, 390, 384), (386, 392, 391, 385), (382, 388, 387, 381), (378, 379, 400, 399), (379, 380, 393, 400), (377, 378, 399, 398), (376, 377, 398, 397), (375, 376, 397, 396), (374, 375, 396, 395), (373, 374, 395, 394), (380, 373, 394, 393), (372, 365, 402, 401), (365, 366, 403, 402), (366, 367, 404, 403), (367, 368, 405, 404), (368, 369, 406, 405), (369, 370, 407, 406), (371, 372, 401, 408), (370, 371, 408, 407), (401, 402, 410, 409), (402, 403, 411, 410), (403, 404, 412, 411), (404, 405, 413, 412), (405, 406, 414, 413), (406, 407, 415, 414), (408, 401, 409, 416), (407, 408, 416, 415), (364, 356, 417, 424), (363, 364, 424, 423), (362, 363, 423, 422), (361, 362, 422, 419), (360, 361, 419, 421), (359, 360, 421, 418), (358, 359, 418, 420), (356, 358, 420, 417), (333, 336, 173, 260), (419, 422, 351, 256), (173, 428, 437, 260), (179, 431, 430, 177), (90, 343, 347, 88), (100, 426, 425, 98), (185, 427, 433, 183), (256, 435, 270), (270, 435, 439, 268), (175, 429, 428, 173), (347, 444, 434, 262), (258, 436, 441, 345), (355, 341, 443, 353), (353, 443, 435, 351), (260, 437, 436, 258), (266, 427, 171), (181, 432, 431, 179), (92, 264, 343, 90), (86, 262, 426, 100), (351, 435, 256), (177, 430, 429, 175), (432, 451, 450, 431), (88, 347, 262, 86), (94, 341, 355), (268, 439, 427, 266), (183, 433, 432, 181), (96, 341, 94), (98, 425, 341, 96), (441, 457, 438, 264), (443, 458, 453, 435), (433, 452, 451, 432), (426, 445, 349, 425), (439, 456, 446, 427), (343, 442, 444, 347), (262, 434, 445, 426), (437, 455, 454, 436), (427, 446, 452, 433), (429, 448, 447, 428), (425, 349, 440, 341), (430, 449, 448, 429), (436, 454, 457, 441), (264, 438, 442, 343), (341, 440, 458, 443), (431, 450, 449, 430), (428, 447, 455, 437), (435, 453, 456, 439), (458, 462, 453), (453, 462, 466, 456), (465, 475, 470, 459), (442, 463, 464, 444), (447, 467, 455), (455, 467, 461, 454), (445, 465, 459, 349), (349, 459, 462, 440), (438, 461, 463, 442), (469, 478, 477, 467), (454, 461, 457), (495, 491, 480, 497), (462, 468, 476, 466), (444, 464, 460, 434), (456, 466, 446), (434, 460, 465, 445), (451, 469, 450), (446, 466, 452), (440, 462, 458), (449, 469, 467, 448), (448, 467, 447), (457, 461, 438), (459, 470, 468, 462), (464, 502, 472, 460), (467, 477, 471, 461), (497, 480, 479, 496), (461, 471, 473, 463), (484, 506, 507, 486), (463, 473, 474, 464), (452, 466, 469, 451), (477, 489, 483, 471), (471, 483, 485, 473), (465, 503, 505, 475), (478, 490, 489, 477), (474, 504, 502, 464), (468, 481, 488, 476), (475, 487, 482, 470), (470, 482, 481, 468), (473, 485, 486, 474), (494, 492, 501, 493), (498, 509, 511, 500), (493, 501, 509, 498), (483, 495, 497, 485), (489, 499, 495, 483), (490, 500, 499, 489), (486, 496, 484), (481, 493, 498, 488), (485, 497, 496, 486), (482, 494, 493, 481), (488, 498, 500, 490), (475, 505, 508, 487), (486, 507, 504, 474), (460, 472, 503, 465), (487, 508, 506, 484), (505, 13, 15, 508), (507, 3, 5, 504), (504, 5, 7, 502), (503, 11, 13, 505), (506, 1, 3, 507), (472, 9, 11, 503), (502, 7, 9, 472), (508, 15, 1, 506), (450, 469, 449), (466, 476, 478, 469), (500, 511, 510, 499), (476, 488, 490, 478), (499, 510, 491, 495), (484, 496, 487), (496, 479, 492, 494), (487, 496, 494, 482), (516, 517, 515, 513), (515, 512, 514, 513), (512, 518, 519, 514), (518, 520, 521, 519), (520, 522, 523, 521), (522, 524, 525, 523), (524, 526, 527, 525), (517, 530, 529, 515), (515, 529, 528, 512), (528, 532, 531, 512), (530, 534, 533, 529), (529, 533, 532, 528), (534, 537, 536, 533), (533, 536, 535, 532), (537, 540, 539, 536), (536, 539, 538, 535), (538, 542, 541, 535), (538, 543, 544, 542), (543, 545, 546, 544), (545, 547, 548, 546), (547, 549, 550, 548), (549, 551, 552, 550), (551, 553, 554, 552), (535, 541, 554, 553), (520, 557, 558, 522), (531, 532, 535, 553), (522, 558, 559, 524), (518, 556, 557, 520), (524, 559, 560, 526), (512, 531, 556, 518), (553, 551, 556, 531), (558, 562, 563, 559), (562, 566, 567, 563), (559, 563, 564, 560), (557, 561, 562, 558), (556, 551, 561, 557), (566, 570, 571, 567), (563, 567, 568, 564), (561, 565, 566, 562), (551, 549, 565, 561), (565, 569, 570, 566), (567, 571, 572, 568), (549, 555, 569, 565), (539, 574, 573, 538), (545, 577, 578, 547), (540, 575, 574, 539), (538, 573, 576, 543), (543, 576, 577, 545), (575, 581, 580, 574), (577, 583, 584, 578), (573, 579, 582, 576), (574, 580, 579, 573), (576, 582, 583, 577), (581, 587, 586, 580), (583, 589, 590, 584), (579, 585, 588, 582), (580, 586, 585, 579), (582, 588, 589, 583), (587, 593, 592, 586), (589, 595, 596, 590), (585, 591, 594, 588), (586, 592, 591, 585), (588, 594, 595, 589), (593, 599, 598, 592), (595, 601, 602, 596), (591, 597, 600, 594), (592, 598, 597, 591), (594, 600, 601, 595), (599, 605, 604, 598), (601, 607, 608, 602), (597, 603, 606, 600), (598, 604, 603, 597), (600, 606, 607, 601), (605, 611, 610, 604), (607, 613, 614, 608), (603, 609, 612, 606), (604, 610, 609, 603), (606, 612, 613, 607), (613, 619, 620, 614), (609, 615, 618, 612), (610, 616, 615, 609), (612, 618, 619, 613), (611, 617, 616, 610), (596, 625, 624, 590), (578, 622, 621, 547), (584, 623, 622, 578), (590, 624, 623, 584), (547, 621, 555, 549), (596, 602, 608, 625), (617, 628, 627, 616), (619, 630, 631, 620), (615, 626, 629, 618), (616, 627, 626, 615), (618, 629, 630, 619), (623, 637, 636, 622), (614, 620, 631, 639), (624, 638, 637, 623), (622, 636, 635, 621), (621, 635, 632, 555), (555, 632, 633, 569), (625, 639, 638, 624), (608, 614, 639, 625), (628, 641, 640, 627), (630, 643, 644, 631), (626, 634, 642, 629), (627, 640, 634, 626), (629, 642, 643, 630), (643, 649, 650, 644), (640, 646, 645, 634), (634, 645, 648, 642), (642, 648, 649, 643), (641, 647, 646, 640), (649, 655, 656, 650), (645, 651, 654, 648), (646, 652, 651, 645), (648, 654, 655, 649), (647, 653, 652, 646), (655, 661, 662, 656), (651, 657, 660, 654), (652, 658, 657, 651), (654, 660, 661, 655), (653, 659, 658, 652), (661, 667, 668, 662), (657, 663, 666, 660), (658, 664, 663, 657), (660, 666, 667, 661), (659, 665, 664, 658), (667, 673, 674, 668), (663, 669, 672, 666), (664, 670, 669, 663), (666, 672, 673, 667), (665, 671, 670, 664), (638, 639, 631, 644), (637, 638, 644, 650), (636, 637, 650, 656), (635, 636, 656, 662), (632, 635, 662, 668), (633, 632, 668, 674), (673, 672, 683, 684), (570, 569, 675, 676), (572, 571, 677, 678), (669, 670, 681, 680), (571, 570, 676, 677), (674, 673, 684, 685), (670, 671, 682, 681), (569, 633, 679, 675), (672, 669, 680, 683), (633, 674, 685, 679), (681, 682, 693, 692), (678, 677, 688, 689), (679, 685, 696, 690), (683, 680, 691, 694), (675, 679, 690, 686), (676, 675, 686, 687), (684, 683, 694, 695), (680, 681, 692, 691), (677, 676, 687, 688), (685, 684, 695, 696), (688, 687, 698, 699), (696, 695, 706, 707), (692, 693, 704, 703), (689, 688, 699, 700), (690, 696, 707, 701), (694, 691, 702, 705), (686, 690, 701, 697), (687, 686, 697, 698), (695, 694, 705, 706), (691, 692, 703, 702), (706, 705, 716, 717), (702, 703, 714, 713), (699, 698, 709, 710), (707, 706, 717, 718), (703, 704, 715, 714), (700, 699, 710, 711), (701, 707, 718, 712), (705, 702, 713, 716), (697, 701, 712, 708), (698, 697, 708, 709), (708, 712, 723, 719), (709, 708, 719, 720), (717, 716, 727, 728), (713, 714, 725, 724), (710, 709, 720, 721), (718, 717, 728, 729), (714, 715, 726, 725), (711, 710, 721, 722), (712, 718, 729, 723), (716, 713, 724, 727), (727, 724, 735, 738), (719, 723, 734, 730), (720, 719, 730, 731), (724, 725, 736, 735), (721, 720, 731, 732), (725, 726, 737, 736), (722, 721, 732, 733), (723, 729, 739, 734), (733, 732, 742, 743), (734, 739, 750, 744), (738, 735, 745, 748), (730, 734, 744, 740), (731, 730, 740, 741), (735, 736, 746, 745), (732, 731, 741, 742), (736, 737, 747, 746), (750, 749, 760, 761), (746, 747, 758, 757), (743, 742, 753, 754), (744, 750, 761, 755), (748, 745, 756, 759), (740, 744, 755, 751), (741, 740, 751, 752), (749, 748, 759, 760), (745, 746, 757, 756), (742, 741, 752, 753), (756, 757, 768, 767), (753, 752, 763, 764), (761, 760, 771, 772), (757, 758, 769, 768), (754, 753, 764, 765), (755, 761, 772, 766), (759, 756, 767, 770), (751, 755, 766, 762), (752, 751, 762, 763), (760, 759, 770, 771), (763, 762, 773, 774), (771, 770, 781, 782), (767, 768, 779, 778), (764, 763, 774, 775), (772, 771, 782, 783), (768, 769, 780, 779), (765, 764, 775, 776), (766, 772, 783, 777), (770, 767, 778, 781), (762, 766, 777, 773), (773, 777, 788, 784), (774, 773, 784, 785), (782, 781, 792, 793), (778, 779, 790, 789), (775, 774, 785, 786), (783, 782, 793, 794), (779, 780, 791, 790), (776, 775, 786, 787), (777, 783, 794, 788), (781, 778, 789, 792), (788, 794, 805, 799), (792, 789, 800, 803), (784, 788, 799, 795), (785, 784, 795, 796), (793, 792, 803, 804), (789, 790, 801, 800), (786, 785, 796, 797), (794, 793, 804, 805), (790, 791, 802, 801), (787, 786, 797, 798), (801, 802, 813, 812), (798, 797, 808, 809), (799, 805, 816, 810), (803, 800, 811, 814), (795, 799, 810, 806), (796, 795, 806, 807), (804, 803, 814, 815), (800, 801, 812, 811), (797, 796, 807, 808), (805, 804, 815, 816), (729, 728, 818, 819), (727, 738, 820, 817), (748, 749, 823, 822), (750, 739, 821, 824), (728, 727, 817, 818), (749, 750, 824, 823), (739, 729, 819, 821), (738, 748, 822, 820), (824, 821, 829, 832), (822, 823, 831, 830), (817, 820, 828, 825), (818, 817, 825, 826), (820, 822, 830, 828), (823, 824, 832, 831), (821, 819, 827, 829), (819, 818, 826, 827), (831, 832, 840, 839), (829, 827, 835, 837), (827, 826, 834, 835), (832, 829, 837, 840), (830, 831, 839, 838), (825, 828, 836, 833), (826, 825, 833, 834), (828, 830, 838, 836), (840, 837, 845, 848), (838, 839, 847, 846), (833, 836, 844, 841), (834, 833, 841, 842), (836, 838, 846, 844), (839, 840, 848, 847), (837, 835, 843, 845), (835, 834, 842, 843), (849, 852, 860, 857), (850, 849, 857, 858), (852, 854, 862, 860), (855, 856, 864, 863), (853, 851, 859, 861), (851, 850, 858, 859), (856, 853, 861, 864), (854, 855, 863, 862), (864, 861, 869, 872), (862, 863, 871, 870), (857, 860, 868, 865), (858, 857, 865, 866), (860, 862, 870, 868), (863, 864, 872, 871), (861, 859, 867, 869), (859, 858, 866, 867), (869, 867, 875, 877), (867, 866, 874, 875), (872, 869, 877, 880), (870, 871, 879, 878), (865, 868, 876, 873), (866, 865, 873, 874), (868, 870, 878, 876), (871, 872, 880, 879), (880, 877, 479, 480), (879, 880, 480, 491), (877, 875, 492, 479), (875, 874, 501, 492), (876, 878, 510, 511), (873, 876, 511, 509), (848, 845, 853, 856), (843, 851, 853, 845), (847, 848, 856, 855), (846, 847, 855, 854), (844, 846, 854, 852), (841, 844, 852, 849), (841, 849, 850, 842), (842, 850, 851, 843), (816, 815, 890, 891), (812, 813, 888, 887), (809, 808, 883, 884), (810, 816, 891, 885), (814, 811, 886, 889), (806, 810, 885, 881), (807, 806, 881, 882), (815, 814, 889, 890), (811, 812, 887, 886), (808, 807, 882, 883), (881, 885, 896, 892), (882, 881, 892, 893), (890, 889, 900, 901), (886, 887, 898, 897), (883, 882, 893, 894), (891, 890, 901, 902), (887, 888, 899, 898), (884, 883, 894, 895), (885, 891, 902, 896), (889, 886, 897, 900), (896, 902, 913, 907), (900, 897, 908, 911), (892, 896, 907, 903), (893, 892, 903, 904), (901, 900, 911, 912), (897, 898, 909, 908), (894, 893, 904, 905), (902, 901, 912, 913), (898, 899, 910, 909), (895, 894, 905, 906), (878, 879, 491, 510), (874, 873, 509, 501), (514, 519, 917, 915), (523, 525, 920, 919), (519, 521, 918, 917), (525, 527, 921, 920), (521, 523, 919, 918), (513, 514, 915, 914), (516, 513, 914, 916), (918, 919, 927, 926), (919, 920, 1015, 1014), (931, 923, 1019, 1024), (925, 933, 1025, 1020), (917, 918, 926, 925), (933, 931, 1024, 1025), (915, 917, 1013, 1012), (928, 929, 937, 936), (926, 927, 935, 934), (935, 927, 1021, 1026), (924, 922, 930, 932), (917, 925, 1020, 1013), (925, 926, 934, 933), (922, 923, 931, 930), (931, 933, 941, 939), (932, 930, 938, 940), (935, 936, 944, 943), (933, 934, 942, 941), (930, 931, 939, 938), (936, 937, 945, 944), (934, 935, 943, 942), (943, 944, 952, 951), (941, 942, 950, 949), (938, 939, 947, 946), (944, 945, 953, 952), (942, 943, 951, 950), (939, 941, 949, 947), (940, 938, 946, 948), (959, 951, 986, 989), (949, 950, 958, 957), (946, 947, 955, 954), (951, 952, 987, 986), (950, 951, 959, 958), (947, 949, 957, 955), (948, 946, 954, 956), (954, 955, 963, 962), (960, 961, 969, 968), (958, 959, 967, 966), (955, 957, 965, 963), (956, 954, 962, 964), (959, 960, 968, 967), (957, 958, 966, 965), (968, 969, 977, 976), (966, 967, 975, 974), (963, 965, 973, 971), (964, 962, 970, 972), (967, 968, 976, 975), (965, 966, 974, 973), (962, 963, 971, 970), (974, 975, 983, 982), (971, 973, 981, 979), (972, 970, 978, 980), (975, 976, 984, 983), (973, 974, 982, 981), (970, 971, 979, 978), (976, 977, 985, 984), (991, 990, 996, 997), (989, 986, 992, 995), (961, 960, 990, 991), (952, 953, 988, 987), (960, 959, 989, 990), (997, 996, 1002, 1003), (995, 992, 998, 1001), (987, 988, 994, 993), (990, 989, 995, 996), (986, 987, 993, 992), (1003, 1002, 1008, 1009), (1001, 998, 1004, 1007), (993, 994, 1000, 999), (996, 995, 1001, 1002), (992, 993, 999, 998), (1004, 1005, 1008, 1007), (1005, 1006, 1009, 1008), (999, 1000, 1006, 1005), (998, 999, 1005, 1004), (1002, 1001, 1007, 1008), (1012, 1013, 1020, 1019), (1010, 1011, 1018, 1017), (1014, 1015, 1022, 1021), (1011, 1012, 1019, 1018), (1015, 1016, 1023, 1022), (1019, 1020, 1025, 1024), (1021, 1022, 1027, 1026), (936, 935, 1026, 1027), (920, 921, 1016, 1015), (929, 928, 1022, 1023), (927, 919, 1014, 1021), (916, 914, 1011, 1010), (922, 924, 1017, 1018), (928, 936, 1027, 1022), (914, 915, 1012, 1011), (923, 922, 1018, 1019)])
me_plane.polygons.foreach_set('use_smooth', [True] * 981)
me_plane.use_remesh_preserve_volume = False
me_plane.use_remesh_preserve_attributes = False
me_plane.use_mirror_vertex_groups = False
me_plane.update()

# ---- objects
ob_legs = bpy.data.objects.new('Legs', me_plane_001)
ob_body = bpy.data.objects.new('Body', me_plane)
ob_lamp = bpy.data.objects.new('Lamp', light_lamp)
ob_camera = bpy.data.objects.new('Camera', cam_camera)

# ---- transforms, parenting, visibility, modifiers, constraints
ob_legs.location = (0.0, 0.0, 0.0)
ob_legs.rotation_euler = (1.571, 0.0, 0.0)
ob_legs.lineart.crease_threshold = 0.0
_m = ob_legs.modifiers.new('Mirror', 'MIRROR')
_m.use_clip = True
_m = ob_legs.modifiers.new('Subsurf', 'SUBSURF')
_m.show_render = False
_m.uv_smooth = 'PRESERVE_CORNERS'
_m.quality = 2
ob_body.location = (0.0, 0.0, 0.0)
ob_body.rotation_euler = (1.571, 0.0, 0.0)
ob_body.lineart.crease_threshold = 0.0
_m = ob_body.modifiers.new('Mirror', 'MIRROR')
_m.use_clip = True
_m = ob_body.modifiers.new('Subsurf', 'SUBSURF')
_m.show_render = False
_m.uv_smooth = 'PRESERVE_CORNERS'
_m.quality = 2
_m.levels = 2
ob_lamp.location = (4.076, 1.005, 5.904)
ob_lamp.rotation_euler = (0.6503, 0.05522, 1.866)
ob_lamp.lock_rotations_4d = False
ob_lamp.empty_display_type = 'ARROWS'
ob_lamp.color = (0.0, 0.0, 0.0, 0.0)
ob_lamp.lineart.crease_threshold = 0.0
ob_camera.location = (7.481, -6.508, 5.344)
ob_camera.rotation_euler = (1.109, 0.01082, 0.8149)
ob_camera.lock_rotations_4d = False
ob_camera.empty_display_type = 'ARROWS'
ob_camera.color = (0.0, 0.0, 0.0, 0.0)
ob_camera.display_type = 'WIRE'
ob_camera.lineart.crease_threshold = 0.0

# ---- collection membership
col_collection_1.objects.link(ob_legs)
col_collection_1.objects.link(ob_body)
col_collection_1.objects.link(ob_lamp)
col_collection_1.objects.link(ob_camera)

# ---- scene / render settings (as saved in the file)
scene.camera = ob_camera
scene.frame_start = 1; scene.frame_end = 250; scene.frame_set(1)
scene.render.engine = 'BLENDER_EEVEE_NEXT'
scene.render.resolution_percentage = 50
scene.render.dither_intensity = 0.0
scene.cycles.use_denoising = False
scene.cycles.samples = 10
scene.cycles.sampling_pattern = 'TABULATED_SOBOL'
scene.cycles.light_sampling_threshold = 0.0
scene.cycles.use_adaptive_sampling = False
scene.cycles.use_light_tree = False
scene.cycles.blur_glossy = 0.0
scene.cycles.pixel_filter_type = 'GAUSSIAN'
scene.cycles.sample_clamp_indirect = 0.0
scene.view_settings.view_transform = 'Standard'
bpy.context.view_layer.update()
